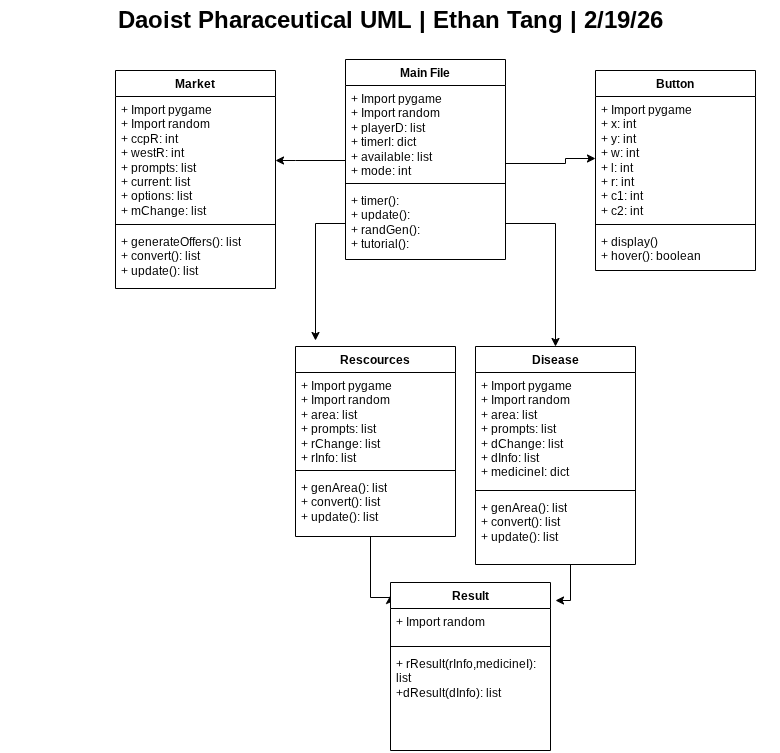

The diagram above was exported from draw.io. Its source (the exported page's mxGraphModel, read from the mxfile embedded in the PNG):
<mxGraphModel dx="1090" dy="750" grid="1" gridSize="10" guides="1" tooltips="1" connect="1" arrows="1" fold="1" page="1" pageScale="1" pageWidth="850" pageHeight="1100" background="#ffffff" math="0" shadow="0" adaptiveColors="none">
  <root>
    <mxCell id="0" />
    <mxCell id="1" parent="0" />
    <mxCell id="NeiRk4o5_YPmOY7zYHhQ-15" parent="1" style="text;strokeColor=none;fillColor=none;html=1;fontSize=24;fontStyle=1;verticalAlign=middle;align=center;labelBackgroundColor=none;" value="Daoist Pharaceutical UML | Ethan Tang | 2/19/26" vertex="1">
      <mxGeometry height="40" width="780" x="35" y="50" as="geometry" />
    </mxCell>
    <mxCell id="hVN5wFXiPHgcZ9fnmJwG-1" parent="1" style="swimlane;fontStyle=1;align=center;verticalAlign=top;childLayout=stackLayout;horizontal=1;startSize=26;horizontalStack=0;resizeParent=1;resizeParentMax=0;resizeLast=0;collapsible=1;marginBottom=0;whiteSpace=wrap;html=1;labelBackgroundColor=none;" value="Main File" vertex="1">
      <mxGeometry height="200" width="160" x="380" y="109" as="geometry" />
    </mxCell>
    <mxCell id="hVN5wFXiPHgcZ9fnmJwG-2" parent="hVN5wFXiPHgcZ9fnmJwG-1" style="text;strokeColor=none;fillColor=none;align=left;verticalAlign=top;spacingLeft=4;spacingRight=4;overflow=hidden;rotatable=0;points=[[0,0.5],[1,0.5]];portConstraint=eastwest;whiteSpace=wrap;html=1;labelBackgroundColor=none;" value="+ Import pygame&lt;div&gt;+ Import random&lt;br&gt;&lt;div&gt;+ playerD: list&lt;/div&gt;&lt;div&gt;+ timerI: dict&lt;/div&gt;&lt;/div&gt;&lt;div&gt;+ available: list&lt;/div&gt;&lt;div&gt;+ mode: int&lt;/div&gt;" vertex="1">
      <mxGeometry height="94" width="160" y="26" as="geometry" />
    </mxCell>
    <mxCell id="hVN5wFXiPHgcZ9fnmJwG-3" parent="hVN5wFXiPHgcZ9fnmJwG-1" style="line;strokeWidth=1;fillColor=none;align=left;verticalAlign=middle;spacingTop=-1;spacingLeft=3;spacingRight=3;rotatable=0;labelPosition=right;points=[];portConstraint=eastwest;labelBackgroundColor=none;" value="" vertex="1">
      <mxGeometry height="8" width="160" y="120" as="geometry" />
    </mxCell>
    <mxCell id="HE1TrjneYnXEfX8IzEH8-7" edge="1" parent="hVN5wFXiPHgcZ9fnmJwG-1" source="hVN5wFXiPHgcZ9fnmJwG-4" style="edgeStyle=orthogonalEdgeStyle;rounded=0;orthogonalLoop=1;jettySize=auto;html=1;">
      <mxGeometry relative="1" as="geometry">
        <mxPoint x="-30" y="281.0000000000001" as="targetPoint" />
      </mxGeometry>
    </mxCell>
    <mxCell id="hVN5wFXiPHgcZ9fnmJwG-4" parent="hVN5wFXiPHgcZ9fnmJwG-1" style="text;align=left;verticalAlign=top;spacingLeft=4;spacingRight=4;overflow=hidden;rotatable=0;points=[[0,0.5],[1,0.5]];portConstraint=eastwest;whiteSpace=wrap;html=1;labelBackgroundColor=none;" value="+ timer():&amp;nbsp;&lt;div&gt;+ update():&lt;/div&gt;&lt;div&gt;+ randGen():&lt;/div&gt;&lt;div&gt;+ tutorial():&lt;/div&gt;" vertex="1">
      <mxGeometry height="72" width="160" y="128" as="geometry" />
    </mxCell>
    <mxCell id="hVN5wFXiPHgcZ9fnmJwG-5" parent="1" style="swimlane;fontStyle=1;align=center;verticalAlign=top;childLayout=stackLayout;horizontal=1;startSize=26;horizontalStack=0;resizeParent=1;resizeParentMax=0;resizeLast=0;collapsible=1;marginBottom=0;whiteSpace=wrap;html=1;labelBackgroundColor=none;" value="Disease" vertex="1">
      <mxGeometry height="218" width="160" x="510" y="396" as="geometry" />
    </mxCell>
    <mxCell id="HE1TrjneYnXEfX8IzEH8-4" parent="hVN5wFXiPHgcZ9fnmJwG-5" style="text;strokeColor=none;fillColor=none;align=left;verticalAlign=top;spacingLeft=4;spacingRight=4;overflow=hidden;rotatable=0;points=[[0,0.5],[1,0.5]];portConstraint=eastwest;whiteSpace=wrap;html=1;labelBackgroundColor=none;" value="+ Import pygame&lt;div&gt;+ Import random&lt;br&gt;&lt;/div&gt;&lt;div&gt;+ area: list&lt;/div&gt;&lt;div&gt;+ prompts: list&lt;/div&gt;&lt;div&gt;+ dChange: list&lt;/div&gt;&lt;div&gt;+ dInfo: list&lt;/div&gt;&lt;div&gt;+ medicineI: dict&lt;/div&gt;" vertex="1">
      <mxGeometry height="114" width="160" y="26" as="geometry" />
    </mxCell>
    <mxCell id="hVN5wFXiPHgcZ9fnmJwG-7" parent="hVN5wFXiPHgcZ9fnmJwG-5" style="line;strokeWidth=1;fillColor=none;align=left;verticalAlign=middle;spacingTop=-1;spacingLeft=3;spacingRight=3;rotatable=0;labelPosition=right;points=[];portConstraint=eastwest;labelBackgroundColor=none;" value="" vertex="1">
      <mxGeometry height="8" width="160" y="140" as="geometry" />
    </mxCell>
    <mxCell id="hVN5wFXiPHgcZ9fnmJwG-8" parent="hVN5wFXiPHgcZ9fnmJwG-5" style="text;strokeColor=none;fillColor=none;align=left;verticalAlign=top;spacingLeft=4;spacingRight=4;overflow=hidden;rotatable=0;points=[[0,0.5],[1,0.5]];portConstraint=eastwest;whiteSpace=wrap;html=1;labelBackgroundColor=none;" value="+ genArea(): list&lt;div&gt;+ convert(): list&lt;/div&gt;&lt;div&gt;+ update(): list&lt;/div&gt;" vertex="1">
      <mxGeometry height="70" width="160" y="148" as="geometry" />
    </mxCell>
    <mxCell id="HE1TrjneYnXEfX8IzEH8-8" edge="1" parent="1" source="hVN5wFXiPHgcZ9fnmJwG-13" style="edgeStyle=orthogonalEdgeStyle;rounded=0;orthogonalLoop=1;jettySize=auto;html=1;entryX=-0.001;entryY=0.078;entryDx=0;entryDy=0;entryPerimeter=0;" target="hVN5wFXiPHgcZ9fnmJwG-17">
      <mxGeometry relative="1" as="geometry">
        <Array as="points">
          <mxPoint x="405" y="647" />
        </Array>
        <mxPoint x="410" y="660" as="targetPoint" />
      </mxGeometry>
    </mxCell>
    <mxCell id="hVN5wFXiPHgcZ9fnmJwG-13" parent="1" style="swimlane;fontStyle=1;align=center;verticalAlign=top;childLayout=stackLayout;horizontal=1;startSize=26;horizontalStack=0;resizeParent=1;resizeParentMax=0;resizeLast=0;collapsible=1;marginBottom=0;whiteSpace=wrap;html=1;labelBackgroundColor=none;" value="Rescources" vertex="1">
      <mxGeometry height="190" width="160" x="330" y="396" as="geometry" />
    </mxCell>
    <mxCell id="hVN5wFXiPHgcZ9fnmJwG-14" parent="hVN5wFXiPHgcZ9fnmJwG-13" style="text;strokeColor=none;fillColor=none;align=left;verticalAlign=top;spacingLeft=4;spacingRight=4;overflow=hidden;rotatable=0;points=[[0,0.5],[1,0.5]];portConstraint=eastwest;whiteSpace=wrap;html=1;labelBackgroundColor=none;" value="+ Import pygame&lt;div&gt;+ Import random&lt;br&gt;&lt;div&gt;+ area: list&lt;/div&gt;&lt;/div&gt;&lt;div&gt;+ prompts: list&lt;/div&gt;&lt;div&gt;+ rChange: list&lt;/div&gt;&lt;div&gt;+ rInfo: list&amp;nbsp;&lt;/div&gt;" vertex="1">
      <mxGeometry height="94" width="160" y="26" as="geometry" />
    </mxCell>
    <mxCell id="hVN5wFXiPHgcZ9fnmJwG-15" parent="hVN5wFXiPHgcZ9fnmJwG-13" style="line;strokeWidth=1;fillColor=none;align=left;verticalAlign=middle;spacingTop=-1;spacingLeft=3;spacingRight=3;rotatable=0;labelPosition=right;points=[];portConstraint=eastwest;labelBackgroundColor=none;" value="" vertex="1">
      <mxGeometry height="8" width="160" y="120" as="geometry" />
    </mxCell>
    <mxCell id="hVN5wFXiPHgcZ9fnmJwG-16" parent="hVN5wFXiPHgcZ9fnmJwG-13" style="text;strokeColor=none;fillColor=none;align=left;verticalAlign=top;spacingLeft=4;spacingRight=4;overflow=hidden;rotatable=0;points=[[0,0.5],[1,0.5]];portConstraint=eastwest;whiteSpace=wrap;html=1;labelBackgroundColor=none;" value="+ genArea(): list&lt;div&gt;+ convert(): list&lt;/div&gt;&lt;div&gt;+ update(): list&lt;/div&gt;" vertex="1">
      <mxGeometry height="62" width="160" y="128" as="geometry" />
    </mxCell>
    <mxCell id="hVN5wFXiPHgcZ9fnmJwG-17" parent="1" style="swimlane;fontStyle=1;align=center;verticalAlign=top;childLayout=stackLayout;horizontal=1;startSize=26;horizontalStack=0;resizeParent=1;resizeParentMax=0;resizeLast=0;collapsible=1;marginBottom=0;whiteSpace=wrap;html=1;labelBackgroundColor=none;" value="Result" vertex="1">
      <mxGeometry height="168" width="160" x="425" y="632" as="geometry" />
    </mxCell>
    <mxCell id="hVN5wFXiPHgcZ9fnmJwG-18" parent="hVN5wFXiPHgcZ9fnmJwG-17" style="text;strokeColor=none;fillColor=none;align=left;verticalAlign=top;spacingLeft=4;spacingRight=4;overflow=hidden;rotatable=0;points=[[0,0.5],[1,0.5]];portConstraint=eastwest;whiteSpace=wrap;html=1;labelBackgroundColor=none;" value="+ Import random" vertex="1">
      <mxGeometry height="34" width="160" y="26" as="geometry" />
    </mxCell>
    <mxCell id="hVN5wFXiPHgcZ9fnmJwG-19" parent="hVN5wFXiPHgcZ9fnmJwG-17" style="line;strokeWidth=1;fillColor=none;align=left;verticalAlign=middle;spacingTop=-1;spacingLeft=3;spacingRight=3;rotatable=0;labelPosition=right;points=[];portConstraint=eastwest;labelBackgroundColor=none;" value="" vertex="1">
      <mxGeometry height="8" width="160" y="60" as="geometry" />
    </mxCell>
    <mxCell id="hVN5wFXiPHgcZ9fnmJwG-20" parent="hVN5wFXiPHgcZ9fnmJwG-17" style="text;strokeColor=none;fillColor=none;align=left;verticalAlign=top;spacingLeft=4;spacingRight=4;overflow=hidden;rotatable=0;points=[[0,0.5],[1,0.5]];portConstraint=eastwest;whiteSpace=wrap;html=1;labelBackgroundColor=none;" value="+ rResult(rInfo,medicineI): list&lt;div&gt;+dResult(dInfo): list&lt;/div&gt;" vertex="1">
      <mxGeometry height="100" width="160" y="68" as="geometry" />
    </mxCell>
    <mxCell id="NAJqP2OpYTMftbDIxURG-1" parent="1" style="swimlane;fontStyle=1;align=center;verticalAlign=top;childLayout=stackLayout;horizontal=1;startSize=26;horizontalStack=0;resizeParent=1;resizeParentMax=0;resizeLast=0;collapsible=1;marginBottom=0;whiteSpace=wrap;html=1;labelBackgroundColor=none;" value="Market" vertex="1">
      <mxGeometry height="218" width="160" x="150" y="120" as="geometry" />
    </mxCell>
    <mxCell id="NAJqP2OpYTMftbDIxURG-2" parent="NAJqP2OpYTMftbDIxURG-1" style="text;strokeColor=none;fillColor=none;align=left;verticalAlign=top;spacingLeft=4;spacingRight=4;overflow=hidden;rotatable=0;points=[[0,0.5],[1,0.5]];portConstraint=eastwest;whiteSpace=wrap;html=1;labelBackgroundColor=none;" value="+ Import pygame&lt;div&gt;+ Import random&lt;br&gt;&lt;div&gt;+ ccpR: int&lt;/div&gt;&lt;div&gt;+ westR: int&lt;/div&gt;&lt;/div&gt;&lt;div&gt;+ prompts: list&lt;/div&gt;&lt;div&gt;+ current: list&lt;/div&gt;&lt;div&gt;+ options: list&lt;/div&gt;&lt;div&gt;+ mChange: list&lt;/div&gt;" vertex="1">
      <mxGeometry height="124" width="160" y="26" as="geometry" />
    </mxCell>
    <mxCell id="NAJqP2OpYTMftbDIxURG-3" parent="NAJqP2OpYTMftbDIxURG-1" style="line;strokeWidth=1;fillColor=none;align=left;verticalAlign=middle;spacingTop=-1;spacingLeft=3;spacingRight=3;rotatable=0;labelPosition=right;points=[];portConstraint=eastwest;labelBackgroundColor=none;" value="" vertex="1">
      <mxGeometry height="8" width="160" y="150" as="geometry" />
    </mxCell>
    <mxCell id="NAJqP2OpYTMftbDIxURG-4" parent="NAJqP2OpYTMftbDIxURG-1" style="text;strokeColor=none;fillColor=none;align=left;verticalAlign=top;spacingLeft=4;spacingRight=4;overflow=hidden;rotatable=0;points=[[0,0.5],[1,0.5]];portConstraint=eastwest;whiteSpace=wrap;html=1;labelBackgroundColor=none;" value="+ generateOffers(): list&lt;div&gt;+ convert(): list&amp;nbsp;&lt;/div&gt;&lt;div&gt;+ update(): list&lt;/div&gt;" vertex="1">
      <mxGeometry height="60" width="160" y="158" as="geometry" />
    </mxCell>
    <mxCell id="jyNPOPTRG4NIdaZknj1b-1" parent="1" style="swimlane;fontStyle=1;align=center;verticalAlign=top;childLayout=stackLayout;horizontal=1;startSize=26;horizontalStack=0;resizeParent=1;resizeParentMax=0;resizeLast=0;collapsible=1;marginBottom=0;whiteSpace=wrap;html=1;labelBackgroundColor=none;" value="Button" vertex="1">
      <mxGeometry height="200" width="160" x="630" y="120" as="geometry" />
    </mxCell>
    <mxCell id="jyNPOPTRG4NIdaZknj1b-2" parent="jyNPOPTRG4NIdaZknj1b-1" style="text;strokeColor=none;fillColor=none;align=left;verticalAlign=top;spacingLeft=4;spacingRight=4;overflow=hidden;rotatable=0;points=[[0,0.5],[1,0.5]];portConstraint=eastwest;whiteSpace=wrap;html=1;labelBackgroundColor=none;" value="+ Import pygame&lt;div&gt;+ x: int&lt;div&gt;+ y: int&lt;/div&gt;&lt;div&gt;+ w: int&lt;/div&gt;&lt;div&gt;+ l: int&lt;/div&gt;&lt;div&gt;+ r: int&amp;nbsp;&lt;/div&gt;&lt;div&gt;+ c1: int&lt;/div&gt;&lt;div&gt;+ c2: int&lt;/div&gt;&lt;/div&gt;" vertex="1">
      <mxGeometry height="124" width="160" y="26" as="geometry" />
    </mxCell>
    <mxCell id="jyNPOPTRG4NIdaZknj1b-3" parent="jyNPOPTRG4NIdaZknj1b-1" style="line;strokeWidth=1;fillColor=none;align=left;verticalAlign=middle;spacingTop=-1;spacingLeft=3;spacingRight=3;rotatable=0;labelPosition=right;points=[];portConstraint=eastwest;labelBackgroundColor=none;" value="" vertex="1">
      <mxGeometry height="8" width="160" y="150" as="geometry" />
    </mxCell>
    <mxCell id="jyNPOPTRG4NIdaZknj1b-4" parent="jyNPOPTRG4NIdaZknj1b-1" style="text;strokeColor=none;fillColor=none;align=left;verticalAlign=top;spacingLeft=4;spacingRight=4;overflow=hidden;rotatable=0;points=[[0,0.5],[1,0.5]];portConstraint=eastwest;whiteSpace=wrap;html=1;labelBackgroundColor=none;" value="+ display()&lt;div&gt;+ hover(): boolean&lt;/div&gt;" vertex="1">
      <mxGeometry height="42" width="160" y="158" as="geometry" />
    </mxCell>
    <mxCell id="HE1TrjneYnXEfX8IzEH8-2" edge="1" parent="1" style="edgeStyle=orthogonalEdgeStyle;rounded=0;orthogonalLoop=1;jettySize=auto;html=1;labelBackgroundColor=none;fontColor=default;" target="NAJqP2OpYTMftbDIxURG-2">
      <mxGeometry relative="1" as="geometry">
        <Array as="points">
          <mxPoint x="330" y="210" />
          <mxPoint x="330" y="210" />
        </Array>
        <mxPoint x="380" y="210" as="sourcePoint" />
        <mxPoint x="300.00000000000006" y="217.79200000000003" as="targetPoint" />
      </mxGeometry>
    </mxCell>
    <mxCell id="HE1TrjneYnXEfX8IzEH8-3" edge="1" parent="1" source="hVN5wFXiPHgcZ9fnmJwG-2" style="edgeStyle=orthogonalEdgeStyle;rounded=0;orthogonalLoop=1;jettySize=auto;html=1;labelBackgroundColor=none;fontColor=default;" target="jyNPOPTRG4NIdaZknj1b-2">
      <mxGeometry relative="1" as="geometry">
        <Array as="points">
          <mxPoint x="540" y="213" />
          <mxPoint x="600" y="213" />
          <mxPoint x="600" y="208" />
        </Array>
      </mxGeometry>
    </mxCell>
    <mxCell id="HE1TrjneYnXEfX8IzEH8-6" edge="1" parent="1" source="hVN5wFXiPHgcZ9fnmJwG-4" style="edgeStyle=orthogonalEdgeStyle;rounded=0;orthogonalLoop=1;jettySize=auto;html=1;" target="hVN5wFXiPHgcZ9fnmJwG-5">
      <mxGeometry relative="1" as="geometry" />
    </mxCell>
    <mxCell id="HE1TrjneYnXEfX8IzEH8-9" edge="1" parent="1" source="hVN5wFXiPHgcZ9fnmJwG-8" style="edgeStyle=orthogonalEdgeStyle;rounded=0;orthogonalLoop=1;jettySize=auto;html=1;">
      <mxGeometry relative="1" as="geometry">
        <Array as="points">
          <mxPoint x="605" y="650" />
        </Array>
        <mxPoint x="590" y="650" as="targetPoint" />
      </mxGeometry>
    </mxCell>
  </root>
</mxGraphModel>